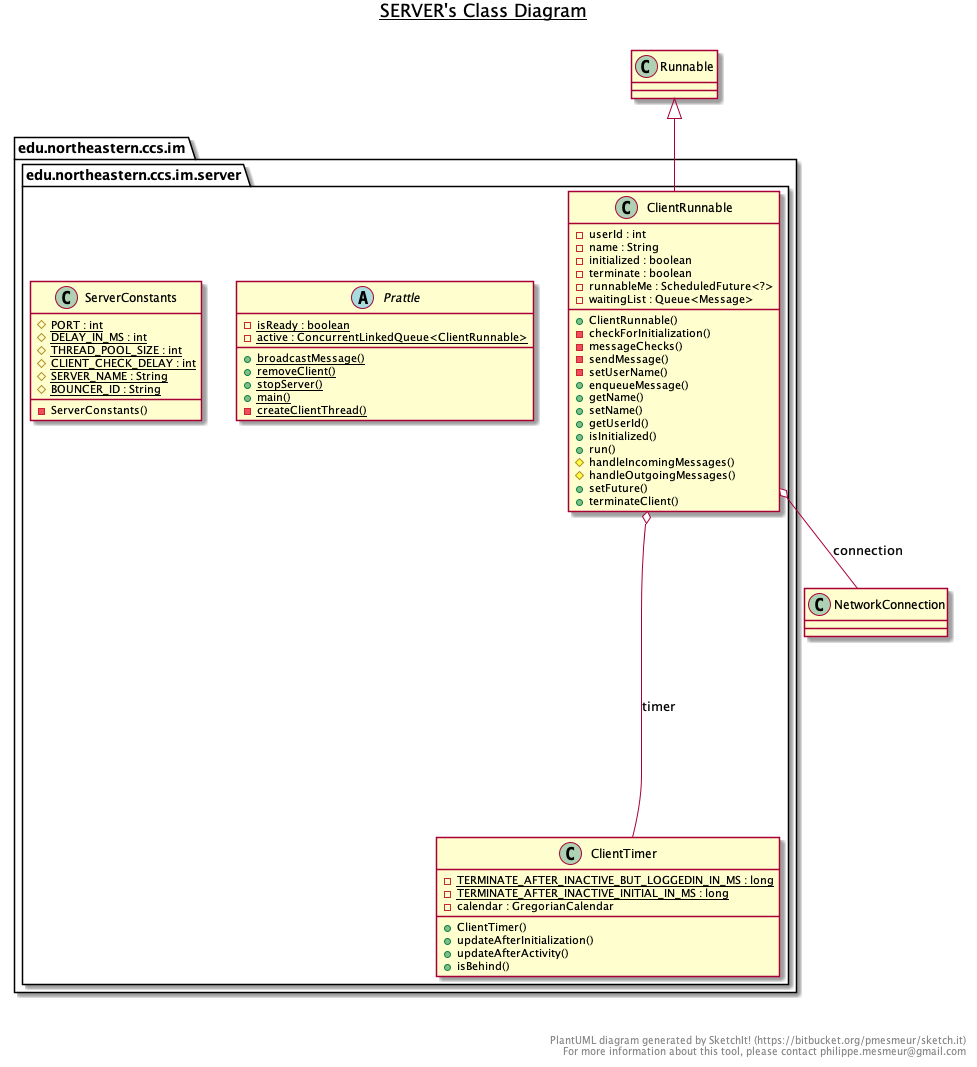

The diagram above was rendered by PlantUML. Its source (embedded in the PNG):
@startuml

title __SERVER's Class Diagram__\n

  package edu.northeastern.ccs.im {
    package edu.northeastern.ccs.im.server {
      class ClientRunnable {
          - userId : int
          - name : String
          - initialized : boolean
          - terminate : boolean
          - runnableMe : ScheduledFuture<?>
          - waitingList : Queue<Message>
          + ClientRunnable()
          - checkForInitialization()
          - messageChecks()
          - sendMessage()
          - setUserName()
          + enqueueMessage()
          + getName()
          + setName()
          + getUserId()
          + isInitialized()
          + run()
          # handleIncomingMessages()
          # handleOutgoingMessages()
          + setFuture()
          + terminateClient()
      }
    }
  }
  

  package edu.northeastern.ccs.im {
    package edu.northeastern.ccs.im.server {
      class ClientTimer {
          {static} - TERMINATE_AFTER_INACTIVE_BUT_LOGGEDIN_IN_MS : long
          {static} - TERMINATE_AFTER_INACTIVE_INITIAL_IN_MS : long
          - calendar : GregorianCalendar
          + ClientTimer()
          + updateAfterInitialization()
          + updateAfterActivity()
          + isBehind()
      }
    }
  }
  

  package edu.northeastern.ccs.im {
    package edu.northeastern.ccs.im.server {
      abstract class Prattle {
          {static} - isReady : boolean
          {static} - active : ConcurrentLinkedQueue<ClientRunnable>
          {static} + broadcastMessage()
          {static} + removeClient()
          {static} + stopServer()
          {static} + main()
          {static} - createClientThread()
      }
    }
  }
  

  package edu.northeastern.ccs.im {
    package edu.northeastern.ccs.im.server {
      class ServerConstants {
          {static} # PORT : int
          {static} # DELAY_IN_MS : int
          {static} # THREAD_POOL_SIZE : int
          {static} # CLIENT_CHECK_DELAY : int
          {static} # SERVER_NAME : String
          {static} # BOUNCER_ID : String
          - ServerConstants()
      }
    }
  }
  

  ClientRunnable -up-|> Runnable
  ClientRunnable o-- NetworkConnection : connection
  ClientRunnable o-- ClientTimer : timer


right footer


PlantUML diagram generated by SketchIt! (https://bitbucket.org/pmesmeur/sketch.it)
For more information about this tool, please contact philippe.mesmeur@gmail.com
endfooter

@enduml